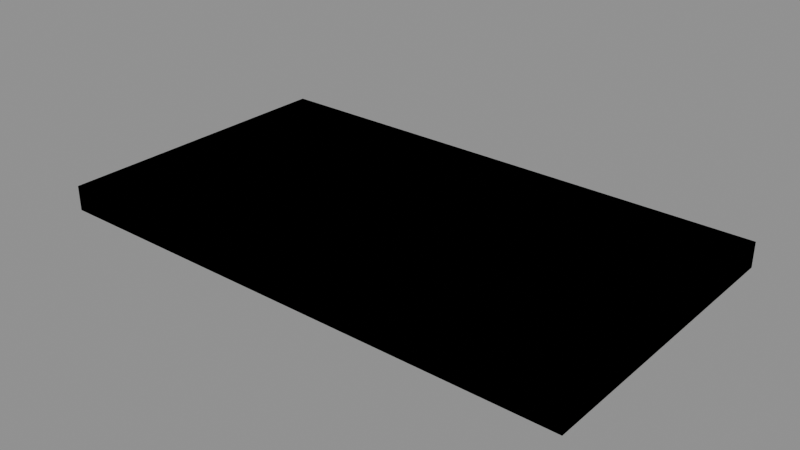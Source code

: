 # Source: AST_Platform.blend  (saved by Blender 5.1.30; exported with 4.5.12 LTS)
import bpy
from mathutils import Matrix  # noqa: F401  (used for matrix-valued properties, if any)

bpy.ops.wm.read_factory_settings(use_empty=True)
scene = bpy.context.scene
scene.name = 'SCENE_AST_Platform'

# ---- images (referenced by path relative to the original .blend; pixels are not part of the script)
import os
ASSET_DIR = os.environ.get("B2B_ASSET_DIR", "")  # directory of the original .blend (textures are referenced by path, not embedded)
HERE = os.path.dirname(os.path.abspath(__file__))  # packed textures are extracted next to this script under _unpacked/

def load_image(name, relpath, width, height, colorspace="sRGB"):
    """Load a texture the original file referenced (path relative to the .blend, or extracted next to this script)."""
    p = next((c for c in (os.path.join(HERE, relpath), os.path.join(ASSET_DIR, relpath)) if relpath and os.path.exists(c)), "")
    if p:
        img = bpy.data.images.load(p, check_existing=True)
        img.name = name
    else:  # same state as the original file: an image datablock whose file is absent (Cycles renders it pink)
        img = bpy.data.images.new(name, width, height)
        img.source = "FILE"
        img.filepath = "//" + (relpath or name)
    img.colorspace_settings.name = colorspace
    return img
img_tex_astermoss = load_image('TEX_AsterMoss', '_unpacked/TEX_AsterMoss.02e86da1.png', 32, 32, 'sRGB')
img_tex_gardengold = load_image('TEX_GardenGold', '_unpacked/TEX_GardenGold.8a7d00e3.png', 32, 32, 'sRGB')

# ---- materials (node trees are filled in below, after node groups)
mat_mat_astermoss = bpy.data.materials.new('MAT_AsterMoss')
mat_mat_astermoss.diffuse_color = (0.36, 0.55, 0.29, 1.0)
mat_mat_gardengold = bpy.data.materials.new('MAT_GardenGold')
mat_mat_gardengold.diffuse_color = (0.72, 0.43, 0.13, 1.0)

# ---- material node trees
mat_mat_astermoss.use_nodes = True; mat_mat_astermoss.node_tree.nodes.clear()
_N = mat_mat_astermoss.node_tree.nodes; _L = mat_mat_astermoss.node_tree.links
n0 = _N.new('ShaderNodeBsdfPrincipled'); n0.name = 'Principled BSDF'; n0.location = (-200, 100)
n0.inputs[2].default_value = 0.86
n1 = _N.new('ShaderNodeOutputMaterial'); n1.name = 'Material Output'; n1.location = (200, 100)
n2 = _N.new('ShaderNodeTexImage'); n2.name = 'NODE_MAT_AsterMoss_Texture'; n2.location = (0, 0)
n2.image = img_tex_astermoss
n2.interpolation = 'Closest'
_L.new(n0.outputs[0], n1.inputs[0])
_L.new(n2.outputs[0], n0.inputs[0])
n1.is_active_output = True
mat_mat_gardengold.use_nodes = True; mat_mat_gardengold.node_tree.nodes.clear()
_N = mat_mat_gardengold.node_tree.nodes; _L = mat_mat_gardengold.node_tree.links
n0 = _N.new('ShaderNodeBsdfPrincipled'); n0.name = 'Principled BSDF'; n0.location = (-200, 100)
n0.inputs[1].default_value = 0.08
n0.inputs[2].default_value = 0.58
n1 = _N.new('ShaderNodeOutputMaterial'); n1.name = 'Material Output'; n1.location = (200, 100)
n2 = _N.new('ShaderNodeTexImage'); n2.name = 'NODE_MAT_GardenGold_Texture'; n2.location = (0, 0)
n2.image = img_tex_gardengold
n2.interpolation = 'Closest'
_L.new(n0.outputs[0], n1.inputs[0])
_L.new(n2.outputs[0], n0.inputs[0])
n1.is_active_output = True

# ---- meshes
me_mesh_vis_ast_platform_lod0 = bpy.data.meshes.new('MESH_VIS_AST_Platform_LOD0')
me_mesh_vis_ast_platform_lod0.from_pydata([(-3.2, -1.8, -0.15), (-3.2, -1.8, 0.15), (-3.2, 1.8, -0.15), (-3.2, 1.8, 0.15), (3.2, -1.8, -0.15), (3.2, -1.8, 0.15), (3.2, 1.8, -0.15), (3.2, 1.8, 0.15)], [], [(0, 1, 3, 2), (2, 3, 7, 6), (6, 7, 5, 4), (4, 5, 1, 0), (2, 6, 4, 0), (7, 3, 1, 5)])
_uv = me_mesh_vis_ast_platform_lod0.uv_layers.new(name='UV_Authored')
_uv.uv.foreach_set('vector', [0.08155, 0.0, 0.08155, 1.0, 0.9185, 1.0, 0.9185, 0.0, 0.9185, 0.0, 0.9185, 1.0, 0.5815, 1.0, 0.5815, 0.0, 0.5815, 0.0, 0.5815, 1.0, 0.4185, 1.0, 0.4185, 0.0, 0.4185, 0.0, 0.4185, 1.0, 0.08155, 1.0, 0.08155, 0.0, 0.9185, 0.0, 0.5815, 0.0, 0.4185, 0.0, 0.08155, 0.0, 0.5815, 1.0, 0.9185, 1.0, 0.08155, 1.0, 0.4185, 1.0])
me_mesh_vis_ast_platform_lod0.materials.append(mat_mat_astermoss)
me_mesh_vis_ast_platform_lod0.update()
me_mesh_vis_ast_platform_lod1 = bpy.data.meshes.new('MESH_VIS_AST_Platform_LOD1')
me_mesh_vis_ast_platform_lod1.from_pydata([(-3.2, -1.8, -0.15), (-3.2, -1.8, 0.15), (-3.2, 1.8, -0.15), (-3.2, 1.8, 0.15), (3.2, -1.8, -0.15), (3.2, -1.8, 0.15), (3.2, 1.8, -0.15), (3.2, 1.8, 0.15)], [], [(0, 1, 3, 2), (2, 3, 7, 6), (6, 7, 5, 4), (4, 5, 1, 0), (2, 6, 4, 0), (7, 3, 1, 5)])
_uv = me_mesh_vis_ast_platform_lod1.uv_layers.new(name='UV_Authored')
_uv.uv.foreach_set('vector', [0.08155, 0.0, 0.08155, 1.0, 0.9185, 1.0, 0.9185, 0.0, 0.9185, 0.0, 0.9185, 1.0, 0.5815, 1.0, 0.5815, 0.0, 0.5815, 0.0, 0.5815, 1.0, 0.4185, 1.0, 0.4185, 0.0, 0.4185, 0.0, 0.4185, 1.0, 0.08155, 1.0, 0.08155, 0.0, 0.9185, 0.0, 0.5815, 0.0, 0.4185, 0.0, 0.08155, 0.0, 0.5815, 1.0, 0.9185, 1.0, 0.08155, 1.0, 0.4185, 1.0])
me_mesh_vis_ast_platform_lod1.materials.append(mat_mat_astermoss)
me_mesh_vis_ast_platform_lod1.update()
me_mesh_vis_ast_platform_gardeninlay = bpy.data.meshes.new('MESH_VIS_AST_Platform_GardenInlay')
me_mesh_vis_ast_platform_gardeninlay.from_pydata([(-2.304, -1.296, -0.033), (-2.304, -1.296, 0.033), (-2.304, 1.296, -0.033), (-2.304, 1.296, 0.033), (2.304, -1.296, -0.033), (2.304, -1.296, 0.033), (2.304, 1.296, -0.033), (2.304, 1.296, 0.033)], [], [(0, 1, 3, 2), (2, 3, 7, 6), (6, 7, 5, 4), (4, 5, 1, 0), (2, 6, 4, 0), (7, 3, 1, 5)])
_uv = me_mesh_vis_ast_platform_gardeninlay.uv_layers.new(name='UV_Authored')
_uv.uv.foreach_set('vector', [0.08155, 0.0, 0.08155, 1.0, 0.9185, 1.0, 0.9185, 0.0, 0.9185, 0.0, 0.9185, 1.0, 0.5815, 1.0, 0.5815, 0.0, 0.5815, 0.0, 0.5815, 1.0, 0.4185, 1.0, 0.4185, 0.0, 0.4185, 0.0, 0.4185, 1.0, 0.08155, 1.0, 0.08155, 0.0, 0.9185, 0.0, 0.5815, 0.0, 0.4185, 0.0, 0.08155, 0.0, 0.5815, 1.0, 0.9185, 1.0, 0.08155, 1.0, 0.4185, 1.0])
me_mesh_vis_ast_platform_gardeninlay.materials.append(mat_mat_gardengold)
me_mesh_vis_ast_platform_gardeninlay.update()
me_mesh_col_ast_platform_hull = bpy.data.meshes.new('MESH_COL_AST_Platform_Hull')
me_mesh_col_ast_platform_hull.from_pydata([(-3.136, -1.764, -0.147), (-3.136, -1.764, 0.147), (-3.136, 1.764, -0.147), (-3.136, 1.764, 0.147), (3.136, -1.764, -0.147), (3.136, -1.764, 0.147), (3.136, 1.764, -0.147), (3.136, 1.764, 0.147)], [], [(0, 1, 3, 2), (2, 3, 7, 6), (6, 7, 5, 4), (4, 5, 1, 0), (2, 6, 4, 0), (7, 3, 1, 5)])
_uv = me_mesh_col_ast_platform_hull.uv_layers.new(name='UV_Authored')
_uv.uv.foreach_set('vector', [0.08155, 0.0, 0.08155, 1.0, 0.9185, 1.0, 0.9185, 0.0, 0.9185, 0.0, 0.9185, 1.0, 0.5815, 1.0, 0.5815, 0.0, 0.5815, 0.0, 0.5815, 1.0, 0.4185, 1.0, 0.4185, 0.0, 0.4185, 0.0, 0.4185, 1.0, 0.08155, 1.0, 0.08155, 0.0, 0.9185, 0.0, 0.5815, 0.0, 0.4185, 0.0, 0.08155, 0.0, 0.5815, 1.0, 0.9185, 1.0, 0.08155, 1.0, 0.4185, 1.0])
me_mesh_col_ast_platform_hull.materials.append(mat_mat_astermoss)
me_mesh_col_ast_platform_hull.update()

# ---- objects
ob_vis_ast_platform_lod0 = bpy.data.objects.new('VIS_AST_Platform_LOD0', me_mesh_vis_ast_platform_lod0)
ob_vis_ast_platform_lod1 = bpy.data.objects.new('VIS_AST_Platform_LOD1', me_mesh_vis_ast_platform_lod1)
ob_vis_ast_platform_gardeninlay = bpy.data.objects.new('VIS_AST_Platform_GardenInlay', me_mesh_vis_ast_platform_gardeninlay)
ob_col_ast_platform_hull = bpy.data.objects.new('COL_AST_Platform_Hull', me_mesh_col_ast_platform_hull)
ob_socket_ast_platform_forward = bpy.data.objects.new('SOCKET_AST_Platform_Forward', None)

# ---- transforms, parenting, visibility, modifiers, constraints
ob_vis_ast_platform_lod0.location = (0.0, 0.0, 0.0)
ob_vis_ast_platform_lod1.location = (0.0, 0.0, 0.0)
ob_vis_ast_platform_gardeninlay.location = (0.0, 0.0, 0.117)
ob_col_ast_platform_hull.location = (0.0, 0.0, 0.0)
ob_socket_ast_platform_forward.location = (0.0, -1.8, 0.0)
ob_socket_ast_platform_forward.empty_display_type = 'ARROWS'
ob_socket_ast_platform_forward.empty_display_size = 0.12

# ---- collection membership
scene.collection.objects.link(ob_vis_ast_platform_lod0)
scene.collection.objects.link(ob_vis_ast_platform_lod1)
scene.collection.objects.link(ob_vis_ast_platform_gardeninlay)
scene.collection.objects.link(ob_col_ast_platform_hull)
scene.collection.objects.link(ob_socket_ast_platform_forward)

# ---- scene / render settings (as saved in the file)
scene.frame_start = 1; scene.frame_end = 250; scene.frame_set(1)
scene.render.engine = 'BLENDER_EEVEE_NEXT'
scene.render.bake_bias = 0.0
scene.render.bake_samples = 0
scene.cycles.sampling_pattern = 'TABULATED_SOBOL'
scene.eevee.use_volume_custom_range = False
bpy.context.view_layer.update()

# ---- added for rendering (the .blend has no active camera and no usable light): camera, sun + grey world if the file has none
cam_auto = bpy.data.cameras.new('AutoCamera')
cam_auto.lens = 50.0
cam_auto.sensor_width = 36.0
cam_auto.clip_end = 1000.0
ob_auto_camera = bpy.data.objects.new('AutoCamera', cam_auto)
scene.collection.objects.link(ob_auto_camera)
ob_auto_camera.location = (6.79961, -8.15954, 5.43969)
ob_auto_camera.rotation_euler = (1.09748, -7.21219e-08, 0.694738)
scene.camera = ob_auto_camera
light_auto_sun = bpy.data.lights.new('AutoSun', 'SUN')
light_auto_sun.energy = 3.0
light_auto_sun.angle = 0.0523599
ob_auto_sun = bpy.data.objects.new('AutoSun', light_auto_sun)
scene.collection.objects.link(ob_auto_sun)
ob_auto_sun.rotation_euler = (0.872665, 0.174533, 0.523599)
if scene.world is None:
    world_auto = bpy.data.worlds.new('AutoWorld')
    world_auto.color = (0.3, 0.3, 0.3)
    scene.world = world_auto
bpy.context.view_layer.update()
